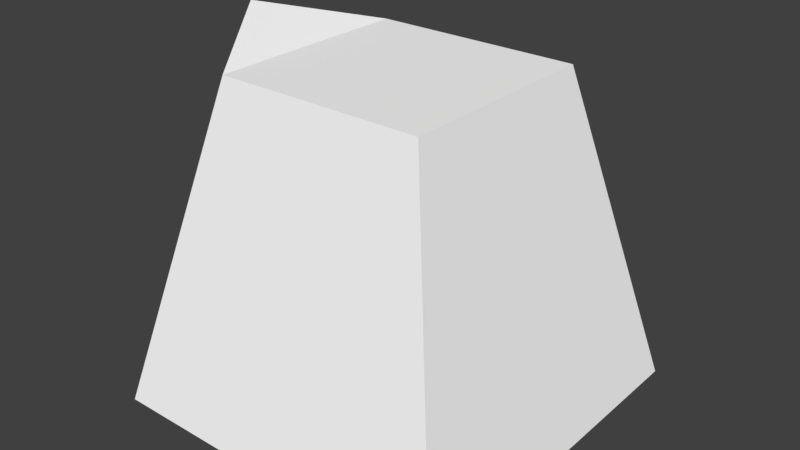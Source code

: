# Source: Pawn.blend  (saved by Blender 2.79.0; exported with 4.5.12 LTS)
import bpy
from mathutils import Matrix  # noqa: F401  (used for matrix-valued properties, if any)

bpy.ops.wm.read_factory_settings(use_empty=True)
scene = bpy.context.scene
scene.name = 'Scene'

# ---- collections
col_collection_1 = bpy.data.collections.new('Collection 1'); scene.collection.children.link(col_collection_1)

# ---- materials (node trees are filled in below, after node groups)
mat_pawn = bpy.data.materials.new('Pawn')
mat_pawn.alpha_threshold = 0.0
mat_pawn.use_transparent_shadow = False
mat_pawn.diffuse_color = (1.0, 1.0, 1.0, 1.0)
mat_pawn.roughness = 0.5

# ---- material node trees

# ---- world
world_world = bpy.data.worlds.new('World'); scene.world = world_world
world_world.color = (0.05088, 0.05088, 0.05088)
world_world.use_sun_shadow = False
world_world.sun_shadow_jitter_overblur = 0.0
world_world.cycles.sampling_method = 'MANUAL'

# ---- meshes
me_plane_220 = bpy.data.meshes.new('Plane.220')
me_plane_220.from_pydata([(0.7405, 0.6812, -0.0006792), (-0.6244, 0.6812, -0.0006792), (0.7405, -0.6877, -0.0006792), (-0.6244, -0.6877, -0.0006792), (0.4553, -0.4017, 1.223), (0.4553, 0.3951, 1.223), (-0.3392, 0.3951, 1.223), (-0.3392, -0.4017, 1.223), (-0.6221, -0.00328, 1.328)], [], [(0, 2, 3, 1), (5, 6, 7, 4), (1, 3, 8), (2, 0, 5, 4), (3, 2, 4, 7), (0, 1, 6, 5), (6, 1, 8), (3, 7, 8), (7, 6, 8)])
_uv = me_plane_220.uv_layers.new(name='UVMap')
_uv.uv.foreach_set('vector', [0.5994, 0.4885, 0.3947, 0.4885, 0.3947, 0.2844, 0.5994, 0.2844, 0.5566, 0.6763, 0.5566, 0.7951, 0.4375, 0.7951, 0.4375, 0.6763, 0.5994, 0.2844, 0.3947, 0.2844, 0.4971, 0.08571, 0.3947, 0.4885, 0.5994, 0.4885, 0.5566, 0.6763, 0.4375, 0.6763, 0.2862, 0.9143, 0.1985, 0.7301, 0.3864, 0.6878, 0.4375, 0.7951, 0.7956, 0.7301, 0.7079, 0.9143, 0.5566, 0.7951, 0.6077, 0.6878, 0.5566, 0.7951, 0.7079, 0.9143, 0.4971, 0.8402, 0.2862, 0.9143, 0.4375, 0.7951, 0.4971, 0.8402, 0.4375, 0.7951, 0.5566, 0.7951, 0.4971, 0.8402])
me_plane_220.materials.append(mat_pawn)
me_plane_220.use_remesh_preserve_volume = False
me_plane_220.use_remesh_preserve_attributes = False
me_plane_220.use_mirror_vertex_groups = False
me_plane_220.update()

# ---- objects
ob_pawn = bpy.data.objects.new('Pawn', me_plane_220)

# ---- transforms, parenting, visibility, modifiers, constraints
ob_pawn.location = (0.0, 0.0, 0.0)
ob_pawn.lineart.crease_threshold = 0.0

# ---- collection membership
col_collection_1.objects.link(ob_pawn)

# ---- scene / render settings (as saved in the file)
scene.frame_start = 1; scene.frame_end = 250; scene.frame_set(1)
scene.render.engine = 'BLENDER_EEVEE_NEXT'
scene.render.resolution_percentage = 50
scene.render.dither_intensity = 0.0
scene.cycles.use_denoising = False
scene.cycles.samples = 128
scene.cycles.sampling_pattern = 'TABULATED_SOBOL'
scene.cycles.light_sampling_threshold = 0.0
scene.cycles.use_adaptive_sampling = False
scene.cycles.use_light_tree = False
scene.cycles.blur_glossy = 0.0
scene.cycles.sample_clamp_indirect = 0.0
scene.view_settings.view_transform = 'Standard'
bpy.context.view_layer.update()

# ---- added for rendering (the .blend has no active camera and no usable light): camera, sun
cam_auto = bpy.data.cameras.new('AutoCamera')
cam_auto.lens = 50.0
cam_auto.sensor_width = 36.0
cam_auto.clip_end = 1000.0
ob_auto_camera = bpy.data.objects.new('AutoCamera', cam_auto)
scene.collection.objects.link(ob_auto_camera)
ob_auto_camera.location = (2.22856, -2.60792, 2.4003)
ob_auto_camera.rotation_euler = (1.09748, -7.21219e-08, 0.694738)
scene.camera = ob_auto_camera
light_auto_sun = bpy.data.lights.new('AutoSun', 'SUN')
light_auto_sun.energy = 3.0
light_auto_sun.angle = 0.0523599
ob_auto_sun = bpy.data.objects.new('AutoSun', light_auto_sun)
scene.collection.objects.link(ob_auto_sun)
ob_auto_sun.rotation_euler = (0.872665, 0.174533, 0.523599)
bpy.context.view_layer.update()

